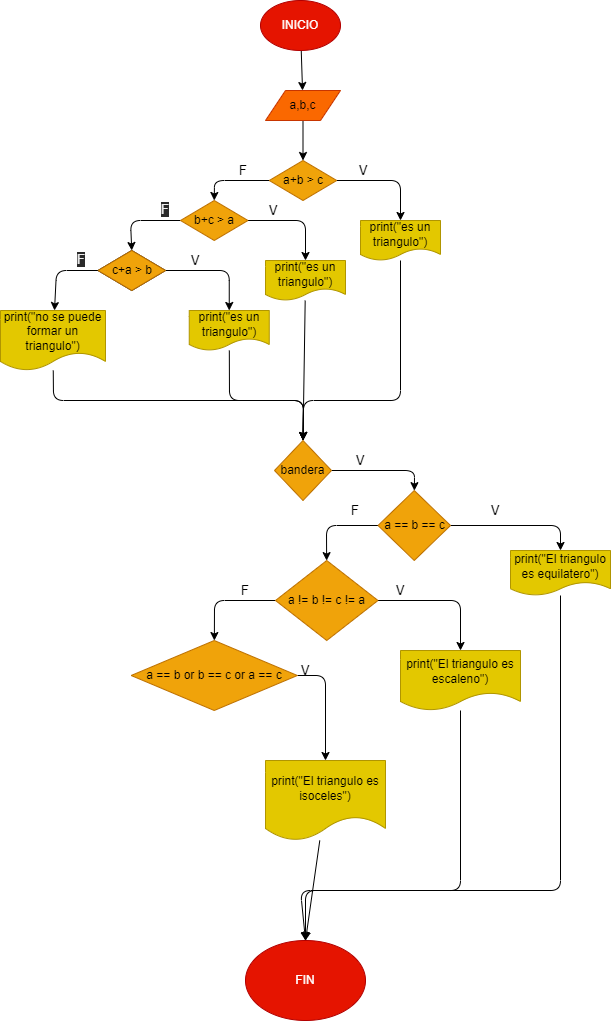

The diagram above was exported from draw.io. Its source (the exported page's mxGraphModel, read from the mxfile embedded in the PNG):
<mxGraphModel dx="591" dy="410" grid="1" gridSize="10" guides="1" tooltips="1" connect="1" arrows="1" fold="1" page="1" pageScale="1" pageWidth="827" pageHeight="1169" math="0" shadow="0">
  <root>
    <mxCell id="0" />
    <mxCell id="1" parent="0" />
    <mxCell id="4" value="" style="edgeStyle=none;html=1;" parent="1" source="2" target="3" edge="1">
      <mxGeometry relative="1" as="geometry" />
    </mxCell>
    <mxCell id="2" value="INICIO" style="ellipse;whiteSpace=wrap;html=1;fillColor=#e51400;fontColor=#ffffff;strokeColor=#B20000;" parent="1" vertex="1">
      <mxGeometry x="360" y="50" width="80" height="50" as="geometry" />
    </mxCell>
    <mxCell id="6" value="" style="edgeStyle=none;html=1;" parent="1" source="3" target="5" edge="1">
      <mxGeometry relative="1" as="geometry" />
    </mxCell>
    <mxCell id="3" value="a,b,c" style="shape=parallelogram;perimeter=parallelogramPerimeter;whiteSpace=wrap;html=1;fixedSize=1;fillColor=#fa6800;fontColor=#000000;strokeColor=#C73500;" parent="1" vertex="1">
      <mxGeometry x="365" y="140" width="75" height="30" as="geometry" />
    </mxCell>
    <mxCell id="8" value="" style="edgeStyle=none;html=1;" parent="1" source="5" target="7" edge="1">
      <mxGeometry relative="1" as="geometry">
        <Array as="points">
          <mxPoint x="500" y="230" />
        </Array>
      </mxGeometry>
    </mxCell>
    <mxCell id="12" style="edgeStyle=none;html=1;exitX=0;exitY=0.5;exitDx=0;exitDy=0;entryX=0.5;entryY=0;entryDx=0;entryDy=0;" parent="1" source="5" target="10" edge="1">
      <mxGeometry relative="1" as="geometry">
        <Array as="points">
          <mxPoint x="314" y="230" />
        </Array>
      </mxGeometry>
    </mxCell>
    <mxCell id="5" value="a+b &amp;gt; c" style="rhombus;whiteSpace=wrap;html=1;fillColor=#f0a30a;fontColor=#000000;strokeColor=#BD7000;" parent="1" vertex="1">
      <mxGeometry x="368.75" y="210" width="67.5" height="40" as="geometry" />
    </mxCell>
    <mxCell id="24" style="edgeStyle=none;html=1;entryX=0.5;entryY=0;entryDx=0;entryDy=0;" parent="1" source="7" edge="1">
      <mxGeometry relative="1" as="geometry">
        <mxPoint x="402.5" y="490" as="targetPoint" />
        <Array as="points">
          <mxPoint x="500" y="450" />
          <mxPoint x="403" y="450" />
        </Array>
      </mxGeometry>
    </mxCell>
    <mxCell id="7" value="print(&quot;es un triangulo&quot;)" style="shape=document;whiteSpace=wrap;html=1;boundedLbl=1;fillColor=#e3c800;fontColor=#000000;strokeColor=#B09500;" parent="1" vertex="1">
      <mxGeometry x="460" y="270" width="80" height="40" as="geometry" />
    </mxCell>
    <mxCell id="9" value="" style="edgeStyle=none;html=1;" parent="1" source="10" target="11" edge="1">
      <mxGeometry relative="1" as="geometry">
        <Array as="points">
          <mxPoint x="405" y="270" />
        </Array>
      </mxGeometry>
    </mxCell>
    <mxCell id="16" style="edgeStyle=none;html=1;exitX=0;exitY=0.5;exitDx=0;exitDy=0;entryX=0.5;entryY=0;entryDx=0;entryDy=0;" parent="1" source="10" target="14" edge="1">
      <mxGeometry relative="1" as="geometry">
        <Array as="points">
          <mxPoint x="230" y="270" />
        </Array>
      </mxGeometry>
    </mxCell>
    <mxCell id="10" value="b+c &amp;gt; a" style="rhombus;whiteSpace=wrap;html=1;fillColor=#f0a30a;fontColor=#000000;strokeColor=#BD7000;" parent="1" vertex="1">
      <mxGeometry x="280" y="250" width="67.5" height="40" as="geometry" />
    </mxCell>
    <mxCell id="23" style="edgeStyle=none;html=1;entryX=0.5;entryY=0;entryDx=0;entryDy=0;" parent="1" source="11" edge="1">
      <mxGeometry relative="1" as="geometry">
        <mxPoint x="402.5" y="490" as="targetPoint" />
      </mxGeometry>
    </mxCell>
    <mxCell id="11" value="print(&quot;es un triangulo&quot;)" style="shape=document;whiteSpace=wrap;html=1;boundedLbl=1;fillColor=#e3c800;fontColor=#000000;strokeColor=#B09500;" parent="1" vertex="1">
      <mxGeometry x="365" y="310" width="80" height="40" as="geometry" />
    </mxCell>
    <mxCell id="13" value="" style="edgeStyle=none;html=1;" parent="1" source="14" target="15" edge="1">
      <mxGeometry relative="1" as="geometry">
        <Array as="points">
          <mxPoint x="328.75" y="320" />
        </Array>
      </mxGeometry>
    </mxCell>
    <mxCell id="14" value="b+c &amp;gt; a" style="rhombus;whiteSpace=wrap;html=1;" parent="1" vertex="1">
      <mxGeometry x="197.5" y="300" width="67.5" height="40" as="geometry" />
    </mxCell>
    <mxCell id="22" style="edgeStyle=none;html=1;entryX=0.5;entryY=0;entryDx=0;entryDy=0;" parent="1" source="15" edge="1">
      <mxGeometry relative="1" as="geometry">
        <mxPoint x="402.5" y="490" as="targetPoint" />
        <Array as="points">
          <mxPoint x="329" y="450" />
          <mxPoint x="403" y="450" />
        </Array>
      </mxGeometry>
    </mxCell>
    <mxCell id="15" value="print(&quot;es un triangulo&quot;)" style="shape=document;whiteSpace=wrap;html=1;boundedLbl=1;fillColor=#e3c800;fontColor=#000000;strokeColor=#B09500;" parent="1" vertex="1">
      <mxGeometry x="288.75" y="360" width="80" height="40" as="geometry" />
    </mxCell>
    <mxCell id="19" value="" style="edgeStyle=none;html=1;" parent="1" source="17" target="18" edge="1">
      <mxGeometry relative="1" as="geometry">
        <Array as="points">
          <mxPoint x="156" y="320" />
        </Array>
      </mxGeometry>
    </mxCell>
    <mxCell id="17" value="c+a &amp;gt; b" style="rhombus;whiteSpace=wrap;html=1;fillColor=#f0a30a;fontColor=#000000;strokeColor=#BD7000;" parent="1" vertex="1">
      <mxGeometry x="197.5" y="300" width="67.5" height="40" as="geometry" />
    </mxCell>
    <mxCell id="21" style="edgeStyle=none;html=1;entryX=0.5;entryY=0;entryDx=0;entryDy=0;" parent="1" source="18" edge="1">
      <mxGeometry relative="1" as="geometry">
        <Array as="points">
          <mxPoint x="153" y="450" />
          <mxPoint x="403" y="450" />
        </Array>
        <mxPoint x="402.5" y="490" as="targetPoint" />
      </mxGeometry>
    </mxCell>
    <mxCell id="18" value="print(&quot;no se puede formar un triangulo&quot;)" style="shape=document;whiteSpace=wrap;html=1;boundedLbl=1;fillColor=#e3c800;fontColor=#000000;strokeColor=#B09500;" parent="1" vertex="1">
      <mxGeometry x="100" y="360" width="105" height="60" as="geometry" />
    </mxCell>
    <mxCell id="25" value="&lt;font style=&quot;font-size: 13px&quot;&gt;V&lt;/font&gt;" style="text;html=1;strokeColor=none;fillColor=none;align=center;verticalAlign=middle;whiteSpace=wrap;rounded=0;" parent="1" vertex="1">
      <mxGeometry x="447.5" y="210" width="30" height="20" as="geometry" />
    </mxCell>
    <mxCell id="26" value="&lt;font style=&quot;font-size: 13px&quot;&gt;V&lt;/font&gt;" style="text;html=1;strokeColor=none;fillColor=none;align=center;verticalAlign=middle;whiteSpace=wrap;rounded=0;" parent="1" vertex="1">
      <mxGeometry x="357.5" y="250" width="30" height="20" as="geometry" />
    </mxCell>
    <mxCell id="27" value="&lt;font style=&quot;font-size: 13px&quot;&gt;V&lt;/font&gt;" style="text;html=1;strokeColor=none;fillColor=none;align=center;verticalAlign=middle;whiteSpace=wrap;rounded=0;" parent="1" vertex="1">
      <mxGeometry x="280" y="300" width="30" height="20" as="geometry" />
    </mxCell>
    <mxCell id="28" value="&lt;font style=&quot;font-size: 13px&quot;&gt;F&lt;/font&gt;" style="text;html=1;strokeColor=none;fillColor=none;align=center;verticalAlign=middle;whiteSpace=wrap;rounded=0;" parent="1" vertex="1">
      <mxGeometry x="327.5" y="210" width="30" height="20" as="geometry" />
    </mxCell>
    <mxCell id="29" value="&lt;span style=&quot;color: rgb(240, 240, 240); font-family: helvetica; font-size: 13px; font-style: normal; font-weight: 400; letter-spacing: normal; text-align: center; text-indent: 0px; text-transform: none; word-spacing: 0px; background-color: rgb(42, 42, 42); display: inline; float: none;&quot;&gt;F&lt;/span&gt;" style="text;whiteSpace=wrap;html=1;fontSize=13;" parent="1" vertex="1">
      <mxGeometry x="258.75" y="245" width="21.25" height="25" as="geometry" />
    </mxCell>
    <mxCell id="30" value="&lt;span style=&quot;color: rgb(240, 240, 240); font-family: helvetica; font-size: 13px; font-style: normal; font-weight: 400; letter-spacing: normal; text-align: center; text-indent: 0px; text-transform: none; word-spacing: 0px; background-color: rgb(42, 42, 42); display: inline; float: none;&quot;&gt;F&lt;/span&gt;" style="text;whiteSpace=wrap;html=1;fontSize=13;" parent="1" vertex="1">
      <mxGeometry x="175" y="295" width="30" height="30" as="geometry" />
    </mxCell>
    <mxCell id="33" value="" style="edgeStyle=none;html=1;" edge="1" parent="1" source="31" target="32">
      <mxGeometry relative="1" as="geometry">
        <Array as="points">
          <mxPoint x="514" y="520" />
        </Array>
      </mxGeometry>
    </mxCell>
    <mxCell id="31" value="bandera" style="rhombus;whiteSpace=wrap;html=1;fillColor=#f0a30a;fontColor=#000000;strokeColor=#BD7000;" vertex="1" parent="1">
      <mxGeometry x="374" y="490" width="57" height="60" as="geometry" />
    </mxCell>
    <mxCell id="35" value="" style="edgeStyle=none;html=1;" edge="1" parent="1" source="32" target="34">
      <mxGeometry relative="1" as="geometry">
        <Array as="points">
          <mxPoint x="660" y="575" />
        </Array>
      </mxGeometry>
    </mxCell>
    <mxCell id="38" value="" style="edgeStyle=none;html=1;" edge="1" parent="1" source="32" target="37">
      <mxGeometry relative="1" as="geometry">
        <Array as="points">
          <mxPoint x="426" y="575" />
        </Array>
      </mxGeometry>
    </mxCell>
    <mxCell id="32" value="a == b == c" style="rhombus;whiteSpace=wrap;html=1;fillColor=#f0a30a;fontColor=#000000;strokeColor=#BD7000;" vertex="1" parent="1">
      <mxGeometry x="477.5" y="540" width="72.5" height="70" as="geometry" />
    </mxCell>
    <mxCell id="49" style="edgeStyle=none;html=1;entryX=0.5;entryY=0;entryDx=0;entryDy=0;" edge="1" parent="1" source="34" target="46">
      <mxGeometry relative="1" as="geometry">
        <Array as="points">
          <mxPoint x="660" y="940" />
          <mxPoint x="400" y="940" />
        </Array>
      </mxGeometry>
    </mxCell>
    <mxCell id="34" value="print(&quot;El triangulo es equilatero&quot;)" style="shape=document;whiteSpace=wrap;html=1;boundedLbl=1;fillColor=#e3c800;fontColor=#000000;strokeColor=#B09500;" vertex="1" parent="1">
      <mxGeometry x="610" y="600" width="100" height="45" as="geometry" />
    </mxCell>
    <mxCell id="40" value="" style="edgeStyle=none;html=1;" edge="1" parent="1" source="37" target="39">
      <mxGeometry relative="1" as="geometry">
        <Array as="points">
          <mxPoint x="314" y="650" />
        </Array>
      </mxGeometry>
    </mxCell>
    <mxCell id="42" value="" style="edgeStyle=none;html=1;" edge="1" parent="1" source="37" target="41">
      <mxGeometry relative="1" as="geometry">
        <Array as="points">
          <mxPoint x="560" y="650" />
        </Array>
      </mxGeometry>
    </mxCell>
    <mxCell id="37" value="a != b != c != a" style="rhombus;whiteSpace=wrap;html=1;fillColor=#f0a30a;fontColor=#000000;strokeColor=#BD7000;" vertex="1" parent="1">
      <mxGeometry x="375" y="610" width="102.5" height="80" as="geometry" />
    </mxCell>
    <mxCell id="45" value="" style="edgeStyle=none;html=1;" edge="1" parent="1" source="39" target="44">
      <mxGeometry relative="1" as="geometry">
        <Array as="points">
          <mxPoint x="425" y="725" />
        </Array>
      </mxGeometry>
    </mxCell>
    <mxCell id="39" value="a == b or b == c or a == c" style="rhombus;whiteSpace=wrap;html=1;fillColor=#f0a30a;fontColor=#000000;strokeColor=#BD7000;" vertex="1" parent="1">
      <mxGeometry x="230.63" y="690" width="166.25" height="70" as="geometry" />
    </mxCell>
    <mxCell id="48" style="edgeStyle=none;html=1;entryX=0.5;entryY=0;entryDx=0;entryDy=0;" edge="1" parent="1" source="41" target="46">
      <mxGeometry relative="1" as="geometry">
        <Array as="points">
          <mxPoint x="560" y="940" />
          <mxPoint x="405" y="940" />
        </Array>
      </mxGeometry>
    </mxCell>
    <mxCell id="41" value="print(&quot;El triangulo es escaleno&quot;)" style="shape=document;whiteSpace=wrap;html=1;boundedLbl=1;fillColor=#e3c800;fontColor=#000000;strokeColor=#B09500;" vertex="1" parent="1">
      <mxGeometry x="500" y="700" width="120" height="60" as="geometry" />
    </mxCell>
    <mxCell id="47" style="edgeStyle=none;html=1;entryX=0.5;entryY=0;entryDx=0;entryDy=0;" edge="1" parent="1" source="44" target="46">
      <mxGeometry relative="1" as="geometry" />
    </mxCell>
    <mxCell id="44" value="print(&quot;El triangulo es isoceles&quot;)" style="shape=document;whiteSpace=wrap;html=1;boundedLbl=1;fillColor=#e3c800;fontColor=#000000;strokeColor=#B09500;" vertex="1" parent="1">
      <mxGeometry x="365.005" y="810" width="120" height="80" as="geometry" />
    </mxCell>
    <mxCell id="46" value="FIN" style="ellipse;whiteSpace=wrap;html=1;fillColor=#e51400;fontColor=#ffffff;strokeColor=#B20000;" vertex="1" parent="1">
      <mxGeometry x="345" y="990" width="120" height="80" as="geometry" />
    </mxCell>
    <mxCell id="50" value="&lt;font style=&quot;font-size: 13px&quot;&gt;V&lt;/font&gt;" style="text;html=1;strokeColor=none;fillColor=none;align=center;verticalAlign=middle;whiteSpace=wrap;rounded=0;" vertex="1" parent="1">
      <mxGeometry x="445" y="500" width="30" height="20" as="geometry" />
    </mxCell>
    <mxCell id="51" value="&lt;font style=&quot;font-size: 13px&quot;&gt;V&lt;/font&gt;" style="text;html=1;strokeColor=none;fillColor=none;align=center;verticalAlign=middle;whiteSpace=wrap;rounded=0;" vertex="1" parent="1">
      <mxGeometry x="580" y="550" width="30" height="20" as="geometry" />
    </mxCell>
    <mxCell id="52" value="&lt;font style=&quot;font-size: 13px&quot;&gt;V&lt;/font&gt;" style="text;html=1;strokeColor=none;fillColor=none;align=center;verticalAlign=middle;whiteSpace=wrap;rounded=0;" vertex="1" parent="1">
      <mxGeometry x="485" y="630" width="30" height="20" as="geometry" />
    </mxCell>
    <mxCell id="53" value="&lt;font style=&quot;font-size: 13px&quot;&gt;V&lt;/font&gt;" style="text;html=1;strokeColor=none;fillColor=none;align=center;verticalAlign=middle;whiteSpace=wrap;rounded=0;" vertex="1" parent="1">
      <mxGeometry x="390" y="710" width="30" height="20" as="geometry" />
    </mxCell>
    <mxCell id="54" value="&lt;font style=&quot;font-size: 13px&quot;&gt;F&lt;/font&gt;" style="text;html=1;strokeColor=none;fillColor=none;align=center;verticalAlign=middle;whiteSpace=wrap;rounded=0;" vertex="1" parent="1">
      <mxGeometry x="440" y="550" width="30" height="20" as="geometry" />
    </mxCell>
    <mxCell id="55" value="&lt;font style=&quot;font-size: 13px&quot;&gt;F&lt;/font&gt;" style="text;html=1;strokeColor=none;fillColor=none;align=center;verticalAlign=middle;whiteSpace=wrap;rounded=0;" vertex="1" parent="1">
      <mxGeometry x="330" y="630" width="30" height="20" as="geometry" />
    </mxCell>
  </root>
</mxGraphModel>